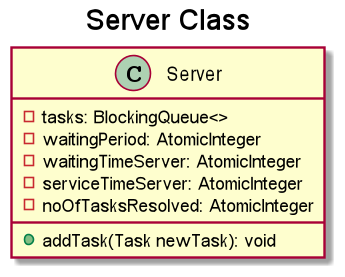

The diagram above was rendered by PlantUML. Its source (embedded in the PNG):
@startuml
'https://plantuml.com/class-diagram
'title "WriteInFile Class"
'class WriteInFile {
'    +WriteInFile(String fileName, String writeLog);
'}
'title "Scheduler Class"
'class Scheduler {
'     -servers:List<Server>
'     -strategy:Strategy
'     -threads:List<Thread>
'     +changeStrategy(SelectionPolicy policy):void
'     +dispatchTask(Task t):void
'     +interruptThreads():void
'     +getServers():List<Server>
'     +isServerOccupied(int i):boolean
'}
title "Server Class"
class Server {
    -tasks: BlockingQueue<>
    -waitingPeriod: AtomicInteger
    -waitingTimeServer: AtomicInteger
    -serviceTimeServer: AtomicInteger
    -noOfTasksResolved: AtomicInteger
    +addTask(Task newTask): void
}
@enduml